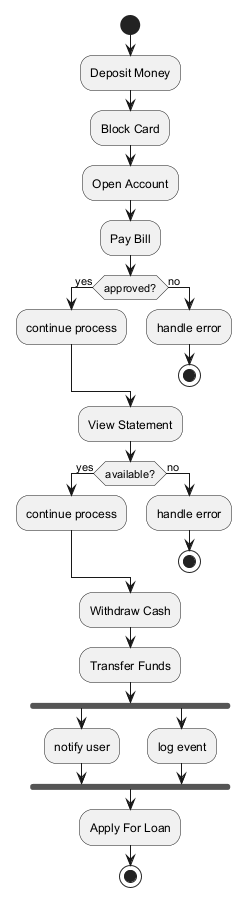

The diagram above was rendered by PlantUML. Its source (embedded in the PNG):
@startuml
skinparam backgroundColor #FFFFFF
skinparam classBackgroundColor #F3E5F5
skinparam classBorderColor #6A1B9A
start
:Deposit Money;
:Block Card;
:Open Account;
:Pay Bill;
if (approved?) then (yes)
:continue process;
else (no)
:handle error;
stop
endif
:View Statement;
if (available?) then (yes)
:continue process;
else (no)
:handle error;
stop
endif
:Withdraw Cash;
:Transfer Funds;
fork
:notify user;
fork again
:log event;
end fork
:Apply For Loan;
stop
@enduml